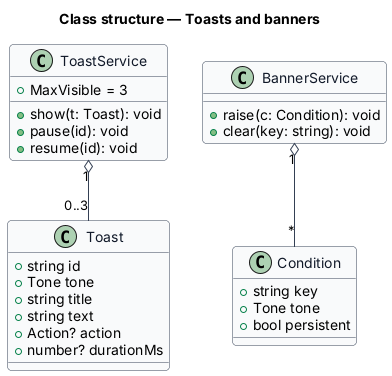

The diagram above was rendered by PlantUML. Its source (embedded in the PNG):
@startuml
skinparam backgroundColor #FFFFFF
skinparam shadowing false
skinparam roundcorner 8
skinparam defaultFontName Arial
skinparam ArrowColor #344054
skinparam class {
  BorderColor #344054
  FontColor #101828
  BackgroundColor #F9FAFB
}
title Class structure — Toasts and banners

class ToastService {
  +MaxVisible = 3
  +show(t: Toast): void
  +pause(id): void
  +resume(id): void
}
class Toast {
  +string id
  +Tone tone
  +string title
  +string text
  +Action? action
  +number? durationMs
}
class BannerService {
  +raise(c: Condition): void
  +clear(key: string): void
}
class Condition {
  +string key
  +Tone tone
  +bool persistent
}
ToastService "1" o-- "0..3" Toast
BannerService "1" o-- "*" Condition
@enduml